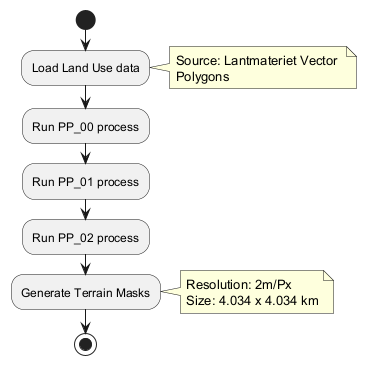

The diagram above was rendered by PlantUML. Its source (embedded in the PNG):
@startuml
start

:Load Land Use data;
note right: Source: Lantmateriet Vector \nPolygons

:Run PP_00 process;
:Run PP_01 process;
:Run PP_02 process;

:Generate Terrain Masks;
note right: Resolution: 2m/Px\nSize: 4.034 x 4.034 km

stop
@enduml